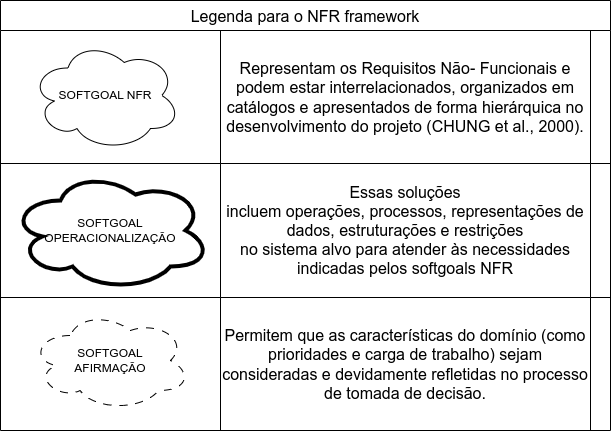

The diagram above was exported from draw.io. Its source (the exported page's mxGraphModel, read from the mxfile embedded in the PNG):
<mxGraphModel dx="2728" dy="1686" grid="1" gridSize="10" guides="1" tooltips="1" connect="1" arrows="1" fold="1" page="1" pageScale="1" pageWidth="2500" pageHeight="2500" math="0" shadow="0">
  <root>
    <mxCell id="0" />
    <mxCell id="1" parent="0" />
    <mxCell id="tx0OaGEiNtAqyPHRHwb3-1" value="SOFTGOAL&lt;div&gt;AFIRMAÇÃO&lt;/div&gt;" style="ellipse;shape=cloud;whiteSpace=wrap;html=1;align=center;strokeColor=#000000;shadow=0;dashed=1;dashPattern=8 8;" vertex="1" parent="1">
      <mxGeometry x="470" y="520" width="160" height="100" as="geometry" />
    </mxCell>
    <mxCell id="tx0OaGEiNtAqyPHRHwb3-2" value="SOFTGOAL NFR" style="ellipse;shape=cloud;whiteSpace=wrap;html=1;" vertex="1" parent="1">
      <mxGeometry x="470" y="250" width="150" height="110" as="geometry" />
    </mxCell>
    <mxCell id="tx0OaGEiNtAqyPHRHwb3-3" value="SOFTGOAL&lt;div&gt;OPERACIONALIZAÇÃO&lt;/div&gt;" style="ellipse;shape=cloud;whiteSpace=wrap;html=1;strokeWidth=4;" vertex="1" parent="1">
      <mxGeometry x="450" y="380" width="200" height="120" as="geometry" />
    </mxCell>
    <mxCell id="tx0OaGEiNtAqyPHRHwb3-4" value="Legenda para o NFR framework" style="shape=table;startSize=30;container=1;collapsible=0;childLayout=tableLayout;strokeColor=default;fontSize=16;" vertex="1" parent="1">
      <mxGeometry x="440" y="210" width="610" height="430" as="geometry" />
    </mxCell>
    <mxCell id="tx0OaGEiNtAqyPHRHwb3-5" value="" style="shape=tableRow;horizontal=0;startSize=0;swimlaneHead=0;swimlaneBody=0;strokeColor=inherit;top=0;left=0;bottom=0;right=0;collapsible=0;dropTarget=0;fillColor=none;points=[[0,0.5],[1,0.5]];portConstraint=eastwest;fontSize=16;" vertex="1" parent="tx0OaGEiNtAqyPHRHwb3-4">
      <mxGeometry y="30" width="610" height="133" as="geometry" />
    </mxCell>
    <mxCell id="tx0OaGEiNtAqyPHRHwb3-6" value="" style="shape=partialRectangle;html=1;whiteSpace=wrap;connectable=0;strokeColor=inherit;overflow=hidden;fillColor=none;top=0;left=0;bottom=0;right=0;pointerEvents=1;fontSize=16;" vertex="1" parent="tx0OaGEiNtAqyPHRHwb3-5">
      <mxGeometry width="220" height="133" as="geometry">
        <mxRectangle width="220" height="133" as="alternateBounds" />
      </mxGeometry>
    </mxCell>
    <mxCell id="tx0OaGEiNtAqyPHRHwb3-7" value="Representam os Requisitos Não- Funcionais e podem estar interrelacionados, organizados em catálogos e apresentados de forma hierárquica no desenvolvimento do projeto (CHUNG et al., 2000)." style="shape=partialRectangle;html=1;whiteSpace=wrap;connectable=0;strokeColor=inherit;overflow=hidden;fillColor=none;top=0;left=0;bottom=0;right=0;pointerEvents=1;fontSize=16;" vertex="1" parent="tx0OaGEiNtAqyPHRHwb3-5">
      <mxGeometry x="220" width="370" height="133" as="geometry">
        <mxRectangle width="370" height="133" as="alternateBounds" />
      </mxGeometry>
    </mxCell>
    <mxCell id="tx0OaGEiNtAqyPHRHwb3-8" value="" style="shape=partialRectangle;html=1;whiteSpace=wrap;connectable=0;strokeColor=inherit;overflow=hidden;fillColor=none;top=0;left=0;bottom=0;right=0;pointerEvents=1;fontSize=16;" vertex="1" parent="tx0OaGEiNtAqyPHRHwb3-5">
      <mxGeometry x="590" width="20" height="133" as="geometry">
        <mxRectangle width="20" height="133" as="alternateBounds" />
      </mxGeometry>
    </mxCell>
    <mxCell id="tx0OaGEiNtAqyPHRHwb3-9" value="" style="shape=tableRow;horizontal=0;startSize=0;swimlaneHead=0;swimlaneBody=0;strokeColor=inherit;top=0;left=0;bottom=0;right=0;collapsible=0;dropTarget=0;fillColor=none;points=[[0,0.5],[1,0.5]];portConstraint=eastwest;fontSize=16;" vertex="1" parent="tx0OaGEiNtAqyPHRHwb3-4">
      <mxGeometry y="163" width="610" height="134" as="geometry" />
    </mxCell>
    <mxCell id="tx0OaGEiNtAqyPHRHwb3-10" value="" style="shape=partialRectangle;html=1;whiteSpace=wrap;connectable=0;strokeColor=inherit;overflow=hidden;fillColor=none;top=0;left=0;bottom=0;right=0;pointerEvents=1;fontSize=16;" vertex="1" parent="tx0OaGEiNtAqyPHRHwb3-9">
      <mxGeometry width="220" height="134" as="geometry">
        <mxRectangle width="220" height="134" as="alternateBounds" />
      </mxGeometry>
    </mxCell>
    <mxCell id="tx0OaGEiNtAqyPHRHwb3-11" value="Essas soluções&lt;br/&gt;incluem operações, processos, representações de dados, estruturações e restrições&lt;br/&gt;no sistema alvo para atender às necessidades indicadas pelos softgoals NFR" style="shape=partialRectangle;html=1;whiteSpace=wrap;connectable=0;strokeColor=inherit;overflow=hidden;fillColor=none;top=0;left=0;bottom=0;right=0;pointerEvents=1;fontSize=16;" vertex="1" parent="tx0OaGEiNtAqyPHRHwb3-9">
      <mxGeometry x="220" width="370" height="134" as="geometry">
        <mxRectangle width="370" height="134" as="alternateBounds" />
      </mxGeometry>
    </mxCell>
    <mxCell id="tx0OaGEiNtAqyPHRHwb3-12" value="" style="shape=partialRectangle;html=1;whiteSpace=wrap;connectable=0;strokeColor=inherit;overflow=hidden;fillColor=none;top=0;left=0;bottom=0;right=0;pointerEvents=1;fontSize=16;" vertex="1" parent="tx0OaGEiNtAqyPHRHwb3-9">
      <mxGeometry x="590" width="20" height="134" as="geometry">
        <mxRectangle width="20" height="134" as="alternateBounds" />
      </mxGeometry>
    </mxCell>
    <mxCell id="tx0OaGEiNtAqyPHRHwb3-13" value="" style="shape=tableRow;horizontal=0;startSize=0;swimlaneHead=0;swimlaneBody=0;strokeColor=inherit;top=0;left=0;bottom=0;right=0;collapsible=0;dropTarget=0;fillColor=none;points=[[0,0.5],[1,0.5]];portConstraint=eastwest;fontSize=16;" vertex="1" parent="tx0OaGEiNtAqyPHRHwb3-4">
      <mxGeometry y="297" width="610" height="133" as="geometry" />
    </mxCell>
    <mxCell id="tx0OaGEiNtAqyPHRHwb3-14" value="" style="shape=partialRectangle;html=1;whiteSpace=wrap;connectable=0;strokeColor=inherit;overflow=hidden;fillColor=none;top=0;left=0;bottom=0;right=0;pointerEvents=1;fontSize=16;" vertex="1" parent="tx0OaGEiNtAqyPHRHwb3-13">
      <mxGeometry width="220" height="133" as="geometry">
        <mxRectangle width="220" height="133" as="alternateBounds" />
      </mxGeometry>
    </mxCell>
    <mxCell id="tx0OaGEiNtAqyPHRHwb3-15" value="Permitem que as características do domínio (como prioridades e carga de trabalho) sejam consideradas e devidamente refletidas no processo&lt;br/&gt;de tomada de decisão." style="shape=partialRectangle;html=1;whiteSpace=wrap;connectable=0;strokeColor=inherit;overflow=hidden;fillColor=none;top=0;left=0;bottom=0;right=0;pointerEvents=1;fontSize=16;" vertex="1" parent="tx0OaGEiNtAqyPHRHwb3-13">
      <mxGeometry x="220" width="370" height="133" as="geometry">
        <mxRectangle width="370" height="133" as="alternateBounds" />
      </mxGeometry>
    </mxCell>
    <mxCell id="tx0OaGEiNtAqyPHRHwb3-16" value="" style="shape=partialRectangle;html=1;whiteSpace=wrap;connectable=0;strokeColor=inherit;overflow=hidden;fillColor=none;top=0;left=0;bottom=0;right=0;pointerEvents=1;fontSize=16;" vertex="1" parent="tx0OaGEiNtAqyPHRHwb3-13">
      <mxGeometry x="590" width="20" height="133" as="geometry">
        <mxRectangle width="20" height="133" as="alternateBounds" />
      </mxGeometry>
    </mxCell>
  </root>
</mxGraphModel>